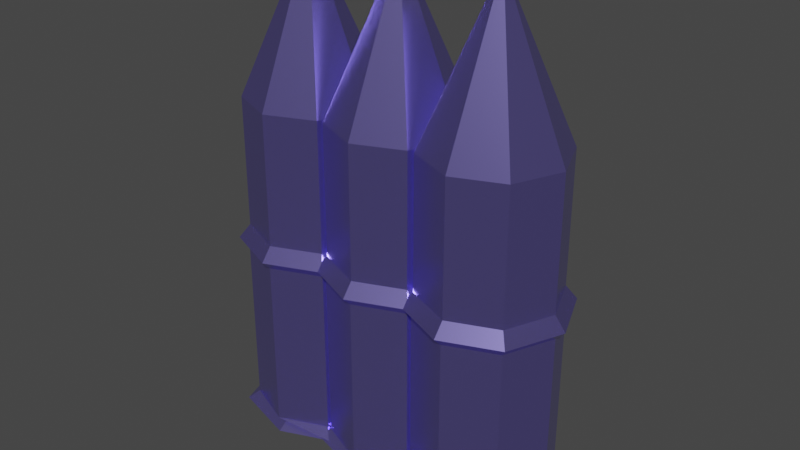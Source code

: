 # Source: ammo1.blend  (saved by Blender 2.80.75; exported with 4.5.12 LTS)
import bpy
from mathutils import Matrix  # noqa: F401  (used for matrix-valued properties, if any)

bpy.ops.wm.read_factory_settings(use_empty=True)
scene = bpy.context.scene
scene.name = 'Scene'

# ---- collections
col_collection = bpy.data.collections.new('Collection'); scene.collection.children.link(col_collection)

# ---- materials (node trees are filled in below, after node groups)
mat_material = bpy.data.materials.new('Material')
mat_material.alpha_threshold = 0.0
mat_material.use_transparent_shadow = False
mat_material.line_color = (0.0, 0.0, 0.0, 1.0)

# ---- material node trees
mat_material.use_nodes = True; mat_material.node_tree.nodes.clear()
_N = mat_material.node_tree.nodes; _L = mat_material.node_tree.links
n0 = _N.new('ShaderNodeOutputMaterial'); n0.name = 'Material Output'; n0.location = (300, 300)
n1 = _N.new('ShaderNodeBsdfPrincipled'); n1.name = 'Principled BSDF'; n1.location = (10, 300)
n1.distribution = 'GGX'
n1.subsurface_method = 'BURLEY'
n1.inputs[0].default_value = (0.4037, 0.3468, 1.0, 1.0)
n1.inputs[1].default_value = 0.9371
n1.inputs[2].default_value = 0.24
n1.inputs[3].default_value = 1.45
n1.inputs[13].default_value = 0.82
n1.inputs[27].default_value = (0.0, 0.0, 0.0, 1.0)
n1.inputs[28].default_value = 1.0
_L.new(n1.outputs[0], n0.inputs[0])
n0.is_active_output = True

# ---- world
world_world = bpy.data.worlds.new('World'); scene.world = world_world
world_world.use_nodes = True; world_world.node_tree.nodes.clear()
_N = world_world.node_tree.nodes; _L = world_world.node_tree.links
n0 = _N.new('ShaderNodeOutputWorld'); n0.name = 'World Output'; n0.location = (300, 300)
n1 = _N.new('ShaderNodeBackground'); n1.name = 'Background'; n1.location = (10, 300)
n1.inputs[0].default_value = (0.05088, 0.05088, 0.05088, 1.0)
_L.new(n1.outputs[0], n0.inputs[0])
n0.is_active_output = True
world_world.color = (0.05088, 0.05088, 0.05088)
world_world.use_sun_shadow = False
world_world.sun_shadow_jitter_overblur = 0.0

# ---- meshes
me_cube = bpy.data.meshes.new('Cube')
me_cube.from_pydata([(-0.9248, 0.8536, -22.62), (-0.9248, 0.8536, -24.62), (-0.9248, -0.8536, -22.62), (-0.9248, -0.8536, -24.62), (-2.632, 0.8536, -22.62), (-2.632, 0.8536, -24.62), (-2.632, -0.8536, -22.62), (-2.632, -0.8536, -24.62), (-2.985, 3.791e-08, -24.62), (-1.778, 1.207, -24.62), (-0.7783, 1.0, -23.62), (-2.778, -1.0, -23.62), (-0.7783, -1.0, -23.62), (-2.778, 1.0, -23.62), (-1.778, -1.207, -22.62), (-0.5712, -1.204e-07, -22.62), (-1.778, -1.207, -24.62), (-2.985, 9.067e-08, -22.62), (-1.778, 1.207, -22.62), (-0.5712, -6.762e-08, -24.62), (-1.778, 1.0, -23.62), (-0.7783, -1.485e-08, -23.62), (-1.778, -1.485e-08, -24.62), (-2.778, -1.485e-08, -23.62), (-1.778, -1.0, -23.62), (-1.778, -1.368, -1.082), (-1.778, -1.207, -2.186), (-2.632, -0.8536, -2.186), (-0.5712, -1.204e-07, -2.186), (-0.9248, -0.8536, -2.186), (-2.985, 9.067e-08, -2.186), (-2.632, 0.8536, -2.186), (-1.778, 1.207, -2.186), (-0.9248, 0.8536, -2.186), (-1.778, -1.175, 0.5491), (-2.746, -0.9673, -1.082), (-0.4104, -1.344e-07, -1.082), (-0.811, -0.9673, -1.082), (-3.146, 1.047e-07, -1.082), (-2.746, 0.9673, -1.082), (-1.778, 1.368, -1.082), (-0.811, 0.9673, -1.082), (-1.778, -1.175, 16.09), (-2.609, -0.831, 0.5491), (-0.603, -1.176e-07, 0.5491), (-0.9473, -0.831, 0.5491), (-2.954, 8.789e-08, 0.5491), (-2.609, 0.831, 0.5491), (-1.778, 1.175, 0.5491), (-0.9473, 0.831, 0.5491), (-2.609, -0.831, 16.09), (-0.603, -1.176e-07, 16.09), (-0.9473, -0.831, 16.09), (-2.954, 8.789e-08, 16.09), (-2.609, 0.831, 16.09), (-1.778, 1.175, 16.09), (-0.9473, 0.831, 16.09), (-1.778, -0.1068, 32.6), (-1.854, -0.07552, 32.6), (-1.672, -1.817e-08, 32.6), (-1.703, -0.07552, 32.6), (-1.885, 5.033e-10, 32.6), (-1.854, 0.07552, 32.6), (-1.778, 0.1068, 32.6), (-1.703, 0.07552, 32.6), (-1.778, -8.833e-09, 32.6), (0.8536, 0.8536, -22.62), (0.8536, 0.8536, -24.62), (0.8536, -0.8536, -22.62), (0.8536, -0.8536, -24.62), (-0.8536, 0.8536, -22.62), (-0.8536, 0.8536, -24.62), (-0.8536, -0.8536, -22.62), (-0.8536, -0.8536, -24.62), (-1.207, 3.791e-08, -24.62), (-1.192e-07, 1.207, -24.62), (1.0, 1.0, -23.62), (-1.0, -1.0, -23.62), (1.0, -1.0, -23.62), (-1.0, 1.0, -23.62), (-2.384e-07, -1.207, -22.62), (1.207, -1.204e-07, -22.62), (-1.192e-07, -1.207, -24.62), (-1.207, 9.067e-08, -22.62), (0.0, 1.207, -22.62), (1.207, -6.762e-08, -24.62), (-1.192e-07, 1.0, -23.62), (1.0, -1.485e-08, -23.62), (-1.192e-07, -1.485e-08, -24.62), (-1.0, -1.485e-08, -23.62), (-1.192e-07, -1.0, -23.62), (-2.384e-07, -1.368, -1.082), (-2.384e-07, -1.207, -2.186), (-0.8536, -0.8536, -2.186), (1.207, -1.204e-07, -2.186), (0.8536, -0.8536, -2.186), (-1.207, 9.067e-08, -2.186), (-0.8536, 0.8536, -2.186), (0.0, 1.207, -2.186), (0.8536, 0.8536, -2.186), (-2.384e-07, -1.175, 0.5491), (-0.9673, -0.9673, -1.082), (1.368, -1.344e-07, -1.082), (0.9673, -0.9673, -1.082), (-1.368, 1.047e-07, -1.082), (-0.9673, 0.9673, -1.082), (0.0, 1.368, -1.082), (0.9673, 0.9673, -1.082), (-2.384e-07, -1.175, 16.09), (-0.831, -0.831, 0.5491), (1.175, -1.176e-07, 0.5491), (0.831, -0.831, 0.5491), (-1.175, 8.789e-08, 0.5491), (-0.831, 0.831, 0.5491), (0.0, 1.175, 0.5491), (0.831, 0.831, 0.5491), (-0.831, -0.831, 16.09), (1.175, -1.176e-07, 16.09), (0.831, -0.831, 16.09), (-1.175, 8.789e-08, 16.09), (-0.831, 0.831, 16.09), (0.0, 1.175, 16.09), (0.831, 0.831, 16.09), (-1.192e-07, -0.1068, 32.6), (-0.07552, -0.07552, 32.6), (0.1068, -1.817e-08, 32.6), (0.07552, -0.07552, 32.6), (-0.1068, 5.033e-10, 32.6), (-0.07552, 0.07552, 32.6), (-1.192e-07, 0.1068, 32.6), (0.07552, 0.07552, 32.6), (-1.192e-07, -8.833e-09, 32.6), (2.632, 0.8536, -22.62), (2.632, 0.8536, -24.62), (2.632, -0.8536, -22.62), (2.632, -0.8536, -24.62), (0.9248, 0.8536, -22.62), (0.9248, 0.8536, -24.62), (0.9248, -0.8536, -22.62), (0.9248, -0.8536, -24.62), (0.5712, 3.791e-08, -24.62), (1.778, 1.207, -24.62), (2.778, 1.0, -23.62), (0.7783, -1.0, -23.62), (2.778, -1.0, -23.62), (0.7783, 1.0, -23.62), (1.778, -1.207, -22.62), (2.985, -1.204e-07, -22.62), (1.778, -1.207, -24.62), (0.5712, 9.067e-08, -22.62), (1.778, 1.207, -22.62), (2.985, -6.762e-08, -24.62), (1.778, 1.0, -23.62), (2.778, -1.485e-08, -23.62), (1.778, -1.485e-08, -24.62), (0.7783, -1.485e-08, -23.62), (1.778, -1.0, -23.62), (1.778, -1.368, -1.082), (1.778, -1.207, -2.186), (0.9248, -0.8536, -2.186), (2.985, -1.204e-07, -2.186), (2.632, -0.8536, -2.186), (0.5712, 9.067e-08, -2.186), (0.9248, 0.8536, -2.186), (1.778, 1.207, -2.186), (2.632, 0.8536, -2.186), (1.778, -1.175, 0.5491), (0.811, -0.9673, -1.082), (3.146, -1.344e-07, -1.082), (2.746, -0.9673, -1.082), (0.4104, 1.047e-07, -1.082), (0.811, 0.9673, -1.082), (1.778, 1.368, -1.082), (2.746, 0.9673, -1.082), (1.778, -1.175, 16.09), (0.9473, -0.831, 0.5491), (2.954, -1.176e-07, 0.5491), (2.609, -0.831, 0.5491), (0.603, 8.789e-08, 0.5491), (0.9473, 0.831, 0.5491), (1.778, 1.175, 0.5491), (2.609, 0.831, 0.5491), (0.9473, -0.831, 16.09), (2.954, -1.176e-07, 16.09), (2.609, -0.831, 16.09), (0.603, 8.789e-08, 16.09), (0.9473, 0.831, 16.09), (1.778, 1.175, 16.09), (2.609, 0.831, 16.09), (1.778, -0.1068, 32.6), (1.703, -0.07552, 32.6), (1.885, -1.817e-08, 32.6), (1.854, -0.07552, 32.6), (1.672, 5.033e-10, 32.6), (1.703, 0.07552, 32.6), (1.778, 0.1068, 32.6), (1.854, 0.07552, 32.6), (1.778, -8.833e-09, 32.6)], [], [(6, 14, 26, 27), (24, 14, 6, 11), (23, 17, 4, 13), (22, 19, 3, 16), (21, 15, 2, 12), (20, 18, 0, 10), (9, 20, 10, 1), (5, 13, 20, 9), (13, 4, 18, 20), (19, 21, 12, 3), (1, 10, 21, 19), (10, 0, 15, 21), (8, 22, 16, 7), (5, 9, 22, 8), (9, 1, 19, 22), (8, 23, 13, 5), (7, 11, 23, 8), (11, 6, 17, 23), (16, 24, 11, 7), (3, 12, 24, 16), (12, 2, 14, 24), (15, 0, 33, 28), (0, 18, 32, 33), (17, 6, 27, 30), (27, 26, 25, 35), (31, 30, 38, 39), (26, 29, 37, 25), (30, 27, 35, 38), (18, 4, 31, 32), (4, 17, 30, 31), (14, 2, 29, 26), (2, 15, 28, 29), (25, 37, 45, 34), (38, 35, 43, 46), (37, 36, 44, 45), (41, 40, 48, 49), (32, 31, 39, 40), (28, 33, 41, 36), (33, 32, 40, 41), (29, 28, 36, 37), (45, 44, 51, 52), (49, 48, 55, 56), (44, 49, 56, 51), (48, 47, 54, 55), (39, 38, 46, 47), (35, 25, 34, 43), (40, 39, 47, 48), (36, 41, 49, 44), (55, 54, 62, 63), (50, 42, 57, 58), (54, 53, 61, 62), (42, 52, 60, 57), (46, 43, 50, 53), (34, 45, 52, 42), (47, 46, 53, 54), (43, 34, 42, 50), (65, 61, 58, 57), (59, 65, 57, 60), (64, 63, 65, 59), (63, 62, 61, 65), (51, 56, 64, 59), (56, 55, 63, 64), (52, 51, 59, 60), (53, 50, 58, 61), (72, 80, 92, 93), (90, 80, 72, 77), (89, 83, 70, 79), (88, 85, 69, 82), (87, 81, 68, 78), (86, 84, 66, 76), (75, 86, 76, 67), (71, 79, 86, 75), (79, 70, 84, 86), (85, 87, 78, 69), (67, 76, 87, 85), (76, 66, 81, 87), (74, 88, 82, 73), (71, 75, 88, 74), (75, 67, 85, 88), (74, 89, 79, 71), (73, 77, 89, 74), (77, 72, 83, 89), (82, 90, 77, 73), (69, 78, 90, 82), (78, 68, 80, 90), (81, 66, 99, 94), (66, 84, 98, 99), (83, 72, 93, 96), (93, 92, 91, 101), (97, 96, 104, 105), (92, 95, 103, 91), (96, 93, 101, 104), (84, 70, 97, 98), (70, 83, 96, 97), (80, 68, 95, 92), (68, 81, 94, 95), (91, 103, 111, 100), (104, 101, 109, 112), (103, 102, 110, 111), (107, 106, 114, 115), (98, 97, 105, 106), (94, 99, 107, 102), (99, 98, 106, 107), (95, 94, 102, 103), (111, 110, 117, 118), (115, 114, 121, 122), (110, 115, 122, 117), (114, 113, 120, 121), (105, 104, 112, 113), (101, 91, 100, 109), (106, 105, 113, 114), (102, 107, 115, 110), (121, 120, 128, 129), (116, 108, 123, 124), (120, 119, 127, 128), (108, 118, 126, 123), (112, 109, 116, 119), (100, 111, 118, 108), (113, 112, 119, 120), (109, 100, 108, 116), (131, 127, 124, 123), (125, 131, 123, 126), (130, 129, 131, 125), (129, 128, 127, 131), (117, 122, 130, 125), (122, 121, 129, 130), (118, 117, 125, 126), (119, 116, 124, 127), (138, 146, 158, 159), (156, 146, 138, 143), (155, 149, 136, 145), (154, 151, 135, 148), (153, 147, 134, 144), (152, 150, 132, 142), (141, 152, 142, 133), (137, 145, 152, 141), (145, 136, 150, 152), (151, 153, 144, 135), (133, 142, 153, 151), (142, 132, 147, 153), (140, 154, 148, 139), (137, 141, 154, 140), (141, 133, 151, 154), (140, 155, 145, 137), (139, 143, 155, 140), (143, 138, 149, 155), (148, 156, 143, 139), (135, 144, 156, 148), (144, 134, 146, 156), (147, 132, 165, 160), (132, 150, 164, 165), (149, 138, 159, 162), (159, 158, 157, 167), (163, 162, 170, 171), (158, 161, 169, 157), (162, 159, 167, 170), (150, 136, 163, 164), (136, 149, 162, 163), (146, 134, 161, 158), (134, 147, 160, 161), (157, 169, 177, 166), (170, 167, 175, 178), (169, 168, 176, 177), (173, 172, 180, 181), (164, 163, 171, 172), (160, 165, 173, 168), (165, 164, 172, 173), (161, 160, 168, 169), (177, 176, 183, 184), (181, 180, 187, 188), (176, 181, 188, 183), (180, 179, 186, 187), (171, 170, 178, 179), (167, 157, 166, 175), (172, 171, 179, 180), (168, 173, 181, 176), (187, 186, 194, 195), (182, 174, 189, 190), (186, 185, 193, 194), (174, 184, 192, 189), (178, 175, 182, 185), (166, 177, 184, 174), (179, 178, 185, 186), (175, 166, 174, 182), (197, 193, 190, 189), (191, 197, 189, 192), (196, 195, 197, 191), (195, 194, 193, 197), (183, 188, 196, 191), (188, 187, 195, 196), (184, 183, 191, 192), (185, 182, 190, 193)])
_uv = me_cube.uv_layers.new(name='UVMap')
_uv.uv.foreach_set('vector', [0.625, 0.5, 0.625, 0.375, 0.625, 0.375, 0.625, 0.5, 0.5, 0.375, 0.625, 0.375, 0.625, 0.5, 0.5, 0.5, 0.5, 0.625, 0.625, 0.625, 0.625, 0.75, 0.5, 0.75, 0.5, 0.875, 0.625, 0.875, 0.625, 1.0, 0.5, 1.0, 0.25, 0.625, 0.375, 0.625, 0.375, 0.75, 0.25, 0.75, 0.75, 0.625, 0.875, 0.625, 0.875, 0.75, 0.75, 0.75, 0.625, 0.625, 0.75, 0.625, 0.75, 0.75, 0.625, 0.75, 0.625, 0.5, 0.75, 0.5, 0.75, 0.625, 0.625, 0.625, 0.75, 0.5, 0.875, 0.5, 0.875, 0.625, 0.75, 0.625, 0.125, 0.625, 0.25, 0.625, 0.25, 0.75, 0.125, 0.75, 0.125, 0.5, 0.25, 0.5, 0.25, 0.625, 0.125, 0.625, 0.25, 0.5, 0.375, 0.5, 0.375, 0.625, 0.25, 0.625, 0.375, 0.875, 0.5, 0.875, 0.5, 1.0, 0.375, 1.0, 0.375, 0.75, 0.5, 0.75, 0.5, 0.875, 0.375, 0.875, 0.5, 0.75, 0.625, 0.75, 0.625, 0.875, 0.5, 0.875, 0.375, 0.625, 0.5, 0.625, 0.5, 0.75, 0.375, 0.75, 0.375, 0.5, 0.5, 0.5, 0.5, 0.625, 0.375, 0.625, 0.5, 0.5, 0.625, 0.5, 0.625, 0.625, 0.5, 0.625, 0.375, 0.375, 0.5, 0.375, 0.5, 0.5, 0.375, 0.5, 0.375, 0.25, 0.5, 0.25, 0.5, 0.375, 0.375, 0.375, 0.5, 0.25, 0.625, 0.25, 0.625, 0.375, 0.5, 0.375, 0.375, 0.625, 0.375, 0.5, 0.375, 0.5, 0.375, 0.625, 0.875, 0.75, 0.875, 0.625, 0.875, 0.625, 0.875, 0.75, 0.625, 0.625, 0.625, 0.5, 0.625, 0.5, 0.625, 0.625, 0.625, 0.5, 0.625, 0.375, 0.625, 0.375, 0.625, 0.5, 0.625, 0.75, 0.625, 0.625, 0.625, 0.625, 0.625, 0.75, 0.625, 0.375, 0.625, 0.25, 0.625, 0.25, 0.625, 0.375, 0.625, 0.625, 0.625, 0.5, 0.625, 0.5, 0.625, 0.625, 0.875, 0.625, 0.875, 0.5, 0.875, 0.5, 0.875, 0.625, 0.625, 0.75, 0.625, 0.625, 0.625, 0.625, 0.625, 0.75, 0.625, 0.375, 0.625, 0.25, 0.625, 0.25, 0.625, 0.375, 0.375, 0.75, 0.375, 0.625, 0.375, 0.625, 0.375, 0.75, 0.625, 0.375, 0.625, 0.25, 0.625, 0.25, 0.625, 0.375, 0.625, 0.625, 0.625, 0.5, 0.625, 0.5, 0.625, 0.625, 0.375, 0.75, 0.375, 0.625, 0.375, 0.625, 0.375, 0.75, 0.875, 0.75, 0.875, 0.625, 0.875, 0.625, 0.875, 0.75, 0.875, 0.625, 0.875, 0.5, 0.875, 0.5, 0.875, 0.625, 0.375, 0.625, 0.375, 0.5, 0.375, 0.5, 0.375, 0.625, 0.875, 0.75, 0.875, 0.625, 0.875, 0.625, 0.875, 0.75, 0.375, 0.75, 0.375, 0.625, 0.375, 0.625, 0.375, 0.75, 0.375, 0.75, 0.375, 0.625, 0.375, 0.625, 0.375, 0.75, 0.875, 0.75, 0.875, 0.625, 0.875, 0.625, 0.875, 0.75, 0.375, 0.625, 0.375, 0.5, 0.375, 0.5, 0.375, 0.625, 0.875, 0.625, 0.875, 0.5, 0.875, 0.5, 0.875, 0.625, 0.625, 0.75, 0.625, 0.625, 0.625, 0.625, 0.625, 0.75, 0.625, 0.5, 0.625, 0.375, 0.625, 0.375, 0.625, 0.5, 0.875, 0.625, 0.875, 0.5, 0.875, 0.5, 0.875, 0.625, 0.375, 0.625, 0.375, 0.5, 0.375, 0.5, 0.375, 0.625, 0.875, 0.625, 0.875, 0.5, 0.875, 0.5, 0.875, 0.625, 0.625, 0.5, 0.625, 0.375, 0.625, 0.375, 0.625, 0.5, 0.625, 0.75, 0.625, 0.625, 0.625, 0.625, 0.625, 0.75, 0.625, 0.375, 0.625, 0.25, 0.625, 0.25, 0.625, 0.375, 0.625, 0.625, 0.625, 0.5, 0.625, 0.5, 0.625, 0.625, 0.625, 0.375, 0.625, 0.25, 0.625, 0.25, 0.625, 0.375, 0.625, 0.75, 0.625, 0.625, 0.625, 0.625, 0.625, 0.75, 0.625, 0.5, 0.625, 0.375, 0.625, 0.375, 0.625, 0.5, 0.5, 0.125, 0.625, 0.125, 0.625, 0.25, 0.5, 0.25, 0.375, 0.125, 0.5, 0.125, 0.5, 0.25, 0.375, 0.25, 0.375, 0.0, 0.5, 0.0, 0.5, 0.125, 0.375, 0.125, 0.5, 0.0, 0.625, 0.0, 0.625, 0.125, 0.5, 0.125, 0.375, 0.625, 0.375, 0.5, 0.375, 0.5, 0.375, 0.625, 0.875, 0.75, 0.875, 0.625, 0.875, 0.625, 0.875, 0.75, 0.375, 0.75, 0.375, 0.625, 0.375, 0.625, 0.375, 0.75, 0.625, 0.625, 0.625, 0.5, 0.625, 0.5, 0.625, 0.625, 0.625, 0.5, 0.625, 0.375, 0.625, 0.375, 0.625, 0.5, 0.5, 0.375, 0.625, 0.375, 0.625, 0.5, 0.5, 0.5, 0.5, 0.625, 0.625, 0.625, 0.625, 0.75, 0.5, 0.75, 0.5, 0.875, 0.625, 0.875, 0.625, 1.0, 0.5, 1.0, 0.25, 0.625, 0.375, 0.625, 0.375, 0.75, 0.25, 0.75, 0.75, 0.625, 0.875, 0.625, 0.875, 0.75, 0.75, 0.75, 0.625, 0.625, 0.75, 0.625, 0.75, 0.75, 0.625, 0.75, 0.625, 0.5, 0.75, 0.5, 0.75, 0.625, 0.625, 0.625, 0.75, 0.5, 0.875, 0.5, 0.875, 0.625, 0.75, 0.625, 0.125, 0.625, 0.25, 0.625, 0.25, 0.75, 0.125, 0.75, 0.125, 0.5, 0.25, 0.5, 0.25, 0.625, 0.125, 0.625, 0.25, 0.5, 0.375, 0.5, 0.375, 0.625, 0.25, 0.625, 0.375, 0.875, 0.5, 0.875, 0.5, 1.0, 0.375, 1.0, 0.375, 0.75, 0.5, 0.75, 0.5, 0.875, 0.375, 0.875, 0.5, 0.75, 0.625, 0.75, 0.625, 0.875, 0.5, 0.875, 0.375, 0.625, 0.5, 0.625, 0.5, 0.75, 0.375, 0.75, 0.375, 0.5, 0.5, 0.5, 0.5, 0.625, 0.375, 0.625, 0.5, 0.5, 0.625, 0.5, 0.625, 0.625, 0.5, 0.625, 0.375, 0.375, 0.5, 0.375, 0.5, 0.5, 0.375, 0.5, 0.375, 0.25, 0.5, 0.25, 0.5, 0.375, 0.375, 0.375, 0.5, 0.25, 0.625, 0.25, 0.625, 0.375, 0.5, 0.375, 0.375, 0.625, 0.375, 0.5, 0.375, 0.5, 0.375, 0.625, 0.875, 0.75, 0.875, 0.625, 0.875, 0.625, 0.875, 0.75, 0.625, 0.625, 0.625, 0.5, 0.625, 0.5, 0.625, 0.625, 0.625, 0.5, 0.625, 0.375, 0.625, 0.375, 0.625, 0.5, 0.625, 0.75, 0.625, 0.625, 0.625, 0.625, 0.625, 0.75, 0.625, 0.375, 0.625, 0.25, 0.625, 0.25, 0.625, 0.375, 0.625, 0.625, 0.625, 0.5, 0.625, 0.5, 0.625, 0.625, 0.875, 0.625, 0.875, 0.5, 0.875, 0.5, 0.875, 0.625, 0.625, 0.75, 0.625, 0.625, 0.625, 0.625, 0.625, 0.75, 0.625, 0.375, 0.625, 0.25, 0.625, 0.25, 0.625, 0.375, 0.375, 0.75, 0.375, 0.625, 0.375, 0.625, 0.375, 0.75, 0.625, 0.375, 0.625, 0.25, 0.625, 0.25, 0.625, 0.375, 0.625, 0.625, 0.625, 0.5, 0.625, 0.5, 0.625, 0.625, 0.375, 0.75, 0.375, 0.625, 0.375, 0.625, 0.375, 0.75, 0.875, 0.75, 0.875, 0.625, 0.875, 0.625, 0.875, 0.75, 0.875, 0.625, 0.875, 0.5, 0.875, 0.5, 0.875, 0.625, 0.375, 0.625, 0.375, 0.5, 0.375, 0.5, 0.375, 0.625, 0.875, 0.75, 0.875, 0.625, 0.875, 0.625, 0.875, 0.75, 0.375, 0.75, 0.375, 0.625, 0.375, 0.625, 0.375, 0.75, 0.375, 0.75, 0.375, 0.625, 0.375, 0.625, 0.375, 0.75, 0.875, 0.75, 0.875, 0.625, 0.875, 0.625, 0.875, 0.75, 0.375, 0.625, 0.375, 0.5, 0.375, 0.5, 0.375, 0.625, 0.875, 0.625, 0.875, 0.5, 0.875, 0.5, 0.875, 0.625, 0.625, 0.75, 0.625, 0.625, 0.625, 0.625, 0.625, 0.75, 0.625, 0.5, 0.625, 0.375, 0.625, 0.375, 0.625, 0.5, 0.875, 0.625, 0.875, 0.5, 0.875, 0.5, 0.875, 0.625, 0.375, 0.625, 0.375, 0.5, 0.375, 0.5, 0.375, 0.625, 0.875, 0.625, 0.875, 0.5, 0.875, 0.5, 0.875, 0.625, 0.625, 0.5, 0.625, 0.375, 0.625, 0.375, 0.625, 0.5, 0.625, 0.75, 0.625, 0.625, 0.625, 0.625, 0.625, 0.75, 0.625, 0.375, 0.625, 0.25, 0.625, 0.25, 0.625, 0.375, 0.625, 0.625, 0.625, 0.5, 0.625, 0.5, 0.625, 0.625, 0.625, 0.375, 0.625, 0.25, 0.625, 0.25, 0.625, 0.375, 0.625, 0.75, 0.625, 0.625, 0.625, 0.625, 0.625, 0.75, 0.625, 0.5, 0.625, 0.375, 0.625, 0.375, 0.625, 0.5, 0.5, 0.125, 0.625, 0.125, 0.625, 0.25, 0.5, 0.25, 0.375, 0.125, 0.5, 0.125, 0.5, 0.25, 0.375, 0.25, 0.375, 0.0, 0.5, 0.0, 0.5, 0.125, 0.375, 0.125, 0.5, 0.0, 0.625, 0.0, 0.625, 0.125, 0.5, 0.125, 0.375, 0.625, 0.375, 0.5, 0.375, 0.5, 0.375, 0.625, 0.875, 0.75, 0.875, 0.625, 0.875, 0.625, 0.875, 0.75, 0.375, 0.75, 0.375, 0.625, 0.375, 0.625, 0.375, 0.75, 0.625, 0.625, 0.625, 0.5, 0.625, 0.5, 0.625, 0.625, 0.625, 0.5, 0.625, 0.375, 0.625, 0.375, 0.625, 0.5, 0.5, 0.375, 0.625, 0.375, 0.625, 0.5, 0.5, 0.5, 0.5, 0.625, 0.625, 0.625, 0.625, 0.75, 0.5, 0.75, 0.5, 0.875, 0.625, 0.875, 0.625, 1.0, 0.5, 1.0, 0.25, 0.625, 0.375, 0.625, 0.375, 0.75, 0.25, 0.75, 0.75, 0.625, 0.875, 0.625, 0.875, 0.75, 0.75, 0.75, 0.625, 0.625, 0.75, 0.625, 0.75, 0.75, 0.625, 0.75, 0.625, 0.5, 0.75, 0.5, 0.75, 0.625, 0.625, 0.625, 0.75, 0.5, 0.875, 0.5, 0.875, 0.625, 0.75, 0.625, 0.125, 0.625, 0.25, 0.625, 0.25, 0.75, 0.125, 0.75, 0.125, 0.5, 0.25, 0.5, 0.25, 0.625, 0.125, 0.625, 0.25, 0.5, 0.375, 0.5, 0.375, 0.625, 0.25, 0.625, 0.375, 0.875, 0.5, 0.875, 0.5, 1.0, 0.375, 1.0, 0.375, 0.75, 0.5, 0.75, 0.5, 0.875, 0.375, 0.875, 0.5, 0.75, 0.625, 0.75, 0.625, 0.875, 0.5, 0.875, 0.375, 0.625, 0.5, 0.625, 0.5, 0.75, 0.375, 0.75, 0.375, 0.5, 0.5, 0.5, 0.5, 0.625, 0.375, 0.625, 0.5, 0.5, 0.625, 0.5, 0.625, 0.625, 0.5, 0.625, 0.375, 0.375, 0.5, 0.375, 0.5, 0.5, 0.375, 0.5, 0.375, 0.25, 0.5, 0.25, 0.5, 0.375, 0.375, 0.375, 0.5, 0.25, 0.625, 0.25, 0.625, 0.375, 0.5, 0.375, 0.375, 0.625, 0.375, 0.5, 0.375, 0.5, 0.375, 0.625, 0.875, 0.75, 0.875, 0.625, 0.875, 0.625, 0.875, 0.75, 0.625, 0.625, 0.625, 0.5, 0.625, 0.5, 0.625, 0.625, 0.625, 0.5, 0.625, 0.375, 0.625, 0.375, 0.625, 0.5, 0.625, 0.75, 0.625, 0.625, 0.625, 0.625, 0.625, 0.75, 0.625, 0.375, 0.625, 0.25, 0.625, 0.25, 0.625, 0.375, 0.625, 0.625, 0.625, 0.5, 0.625, 0.5, 0.625, 0.625, 0.875, 0.625, 0.875, 0.5, 0.875, 0.5, 0.875, 0.625, 0.625, 0.75, 0.625, 0.625, 0.625, 0.625, 0.625, 0.75, 0.625, 0.375, 0.625, 0.25, 0.625, 0.25, 0.625, 0.375, 0.375, 0.75, 0.375, 0.625, 0.375, 0.625, 0.375, 0.75, 0.625, 0.375, 0.625, 0.25, 0.625, 0.25, 0.625, 0.375, 0.625, 0.625, 0.625, 0.5, 0.625, 0.5, 0.625, 0.625, 0.375, 0.75, 0.375, 0.625, 0.375, 0.625, 0.375, 0.75, 0.875, 0.75, 0.875, 0.625, 0.875, 0.625, 0.875, 0.75, 0.875, 0.625, 0.875, 0.5, 0.875, 0.5, 0.875, 0.625, 0.375, 0.625, 0.375, 0.5, 0.375, 0.5, 0.375, 0.625, 0.875, 0.75, 0.875, 0.625, 0.875, 0.625, 0.875, 0.75, 0.375, 0.75, 0.375, 0.625, 0.375, 0.625, 0.375, 0.75, 0.375, 0.75, 0.375, 0.625, 0.375, 0.625, 0.375, 0.75, 0.875, 0.75, 0.875, 0.625, 0.875, 0.625, 0.875, 0.75, 0.375, 0.625, 0.375, 0.5, 0.375, 0.5, 0.375, 0.625, 0.875, 0.625, 0.875, 0.5, 0.875, 0.5, 0.875, 0.625, 0.625, 0.75, 0.625, 0.625, 0.625, 0.625, 0.625, 0.75, 0.625, 0.5, 0.625, 0.375, 0.625, 0.375, 0.625, 0.5, 0.875, 0.625, 0.875, 0.5, 0.875, 0.5, 0.875, 0.625, 0.375, 0.625, 0.375, 0.5, 0.375, 0.5, 0.375, 0.625, 0.875, 0.625, 0.875, 0.5, 0.875, 0.5, 0.875, 0.625, 0.625, 0.5, 0.625, 0.375, 0.625, 0.375, 0.625, 0.5, 0.625, 0.75, 0.625, 0.625, 0.625, 0.625, 0.625, 0.75, 0.625, 0.375, 0.625, 0.25, 0.625, 0.25, 0.625, 0.375, 0.625, 0.625, 0.625, 0.5, 0.625, 0.5, 0.625, 0.625, 0.625, 0.375, 0.625, 0.25, 0.625, 0.25, 0.625, 0.375, 0.625, 0.75, 0.625, 0.625, 0.625, 0.625, 0.625, 0.75, 0.625, 0.5, 0.625, 0.375, 0.625, 0.375, 0.625, 0.5, 0.5, 0.125, 0.625, 0.125, 0.625, 0.25, 0.5, 0.25, 0.375, 0.125, 0.5, 0.125, 0.5, 0.25, 0.375, 0.25, 0.375, 0.0, 0.5, 0.0, 0.5, 0.125, 0.375, 0.125, 0.5, 0.0, 0.625, 0.0, 0.625, 0.125, 0.5, 0.125, 0.375, 0.625, 0.375, 0.5, 0.375, 0.5, 0.375, 0.625, 0.875, 0.75, 0.875, 0.625, 0.875, 0.625, 0.875, 0.75, 0.375, 0.75, 0.375, 0.625, 0.375, 0.625, 0.375, 0.75, 0.625, 0.625, 0.625, 0.5, 0.625, 0.5, 0.625, 0.625])
me_cube.materials.append(mat_material)
me_cube.use_remesh_preserve_volume = False
me_cube.use_remesh_preserve_attributes = False
me_cube.use_mirror_vertex_groups = False
me_cube.update()

# ---- objects
ob_cube = bpy.data.objects.new('Cube', me_cube)

# ---- transforms, parenting, visibility, modifiers, constraints
ob_cube.location = (1.778, 1.485e-08, 3.488)
ob_cube.scale = (1.0, 1.0, 0.1476)
ob_cube.lock_rotations_4d = False
ob_cube.empty_display_type = 'ARROWS'
ob_cube.lineart.crease_threshold = 0.0

# ---- collection membership
col_collection.objects.link(ob_cube)

# ---- scene / render settings (as saved in the file)
scene.frame_start = 1; scene.frame_end = 250; scene.frame_set(1)
scene.render.engine = 'BLENDER_EEVEE_NEXT'
scene.cycles.use_denoising = False
scene.cycles.samples = 128
scene.cycles.sampling_pattern = 'TABULATED_SOBOL'
scene.cycles.use_adaptive_sampling = False
scene.cycles.use_light_tree = False
scene.view_settings.view_transform = 'Filmic'
bpy.context.view_layer.update()

# ---- added for rendering (the .blend has no active camera and no usable light): camera, sun
cam_auto = bpy.data.cameras.new('AutoCamera')
cam_auto.lens = 50.0
cam_auto.sensor_width = 36.0
cam_auto.clip_end = 1000.0
ob_auto_camera = bpy.data.objects.new('AutoCamera', cam_auto)
scene.collection.objects.link(ob_auto_camera)
ob_auto_camera.location = (11.8483, -12.084, 12.1326)
ob_auto_camera.rotation_euler = (1.09748, -7.21219e-08, 0.694738)
scene.camera = ob_auto_camera
light_auto_sun = bpy.data.lights.new('AutoSun', 'SUN')
light_auto_sun.energy = 3.0
light_auto_sun.angle = 0.0523599
ob_auto_sun = bpy.data.objects.new('AutoSun', light_auto_sun)
scene.collection.objects.link(ob_auto_sun)
ob_auto_sun.rotation_euler = (0.872665, 0.174533, 0.523599)
bpy.context.view_layer.update()
